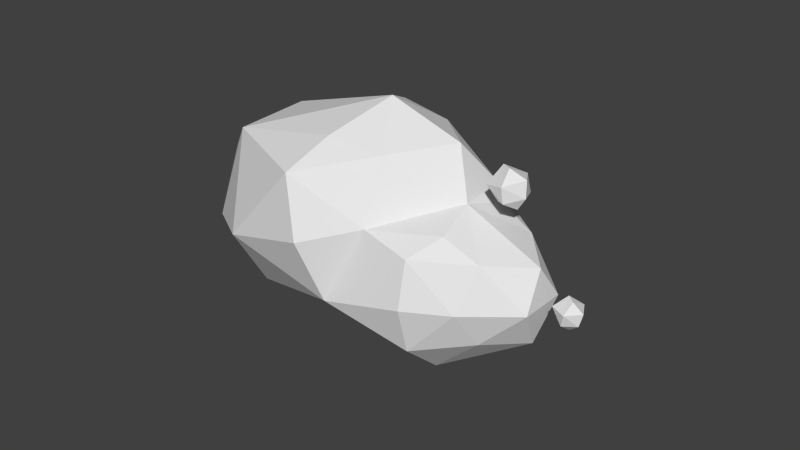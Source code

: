 # Source: Cloud2.blend  (saved by Blender 2.83.19; exported with 4.5.12 LTS)
import bpy
from mathutils import Matrix  # noqa: F401  (used for matrix-valued properties, if any)

bpy.ops.wm.read_factory_settings(use_empty=True)
scene = bpy.context.scene
scene.name = 'Scene'

# ---- collections
col_collection_1 = bpy.data.collections.new('Collection 1'); scene.collection.children.link(col_collection_1)

# ---- materials (node trees are filled in below, after node groups)
mat_material_001 = bpy.data.materials.new('Material.001')
mat_material_001.alpha_threshold = 0.0
mat_material_001.roughness = 0.5

# ---- material node trees
mat_material_001.use_nodes = True; mat_material_001.node_tree.nodes.clear()
_N = mat_material_001.node_tree.nodes; _L = mat_material_001.node_tree.links
n0 = _N.new('ShaderNodeOutputMaterial'); n0.name = 'Material Output'; n0.location = (300, 300)
n1 = _N.new('ShaderNodeBsdfDiffuse'); n1.name = 'Diffuse BSDF'; n1.location = (10, 300)
_L.new(n1.outputs[0], n0.inputs[0])
n0.is_active_output = True

# ---- world
world_world = bpy.data.worlds.new('World'); scene.world = world_world
world_world.color = (0.05088, 0.05088, 0.05088)
world_world.use_sun_shadow = False
world_world.sun_shadow_jitter_overblur = 0.0
world_world.cycles.sampling_method = 'MANUAL'
world_world.cycles.sample_map_resolution = 256

# ---- meshes
me_icosphere_003 = bpy.data.meshes.new('Icosphere.003')
me_icosphere_003.from_pydata([(0.1782, -0.1294, -1.061), (-0.8503, 2.235e-08, -0.6714), (-0.2352, 0.724, -0.7007), (0.5274, 0.7197, -0.5238), (-0.003617, -0.8923, -0.5238), (-0.5841, 0.797, 0.361), (0.8475, -0.2792, -0.5238), (0.4409, 0.9381, 0.315), (-0.8898, -0.5209, 0.3567), (-1.044, 0.0, -0.05359), (1.028, -0.1294, 0.315), (0.1947, -1.018, 0.315), (-0.1782, 0.1294, 1.061), (0.3389, -0.2462, 0.9577), (-8.054, -2.359, -6.011), (-1.847, -0.9615, -0.4101), (-8.164, -5.185, -3.546), (-7.518, 1.172, -6.356), (-5.268, -4.392, -0.2884), (-1.887, 1.786, -0.2884), (-14.04, -2.985, -3.491), (-4.394, 4.634, -2.789), (-13.05, 0.07137, -5.477), (-4.713, -2.684, 2.617), (-2.2, 0.07857, 2.183), (-13.43, -4.873, -0.2779), (-8.183, -6.041, -0.2779), (-8.164, 5.327, -3.546), (-9.176, 3.127, -5.477), (-8.274, -5.247, 2.87), (-4.713, 2.842, 2.617), (-5.268, 4.549, -0.2884), (-16.96, 0.07137, -3.011), (-17.3, -1.817, -0.2779), (-14.04, 3.127, -3.491), (-7.19, -2.985, 3.854), (-5.423, 0.07137, 4.737), (-13.45, -2.215, 4.419), (-8.183, 6.184, -0.2779), (-8.274, 5.39, 2.87), (-7.19, 3.127, 3.854), (-17.3, 1.96, -0.2779), (-16.69, 0.07137, 2.935), (-13.43, 5.016, -0.2779), (-13.45, 2.357, 4.419), (2.465, -1.536, -6.242), (1.829, -1.384, -5.744), (2.298, -0.8825, -5.908), (2.876, -0.9296, -5.948), (2.411, -2.093, -5.812), (2.287, -0.8127, -5.079), (3.047, -1.687, -6.005), (3.01, -0.7663, -5.337), (1.996, -1.771, -4.999), (1.827, -1.375, -5.263), (3.367, -1.59, -5.451), (2.727, -2.201, -5.258), (2.69, -1.333, -4.662), (3.012, -1.64, -4.843), (-1.379, -3.26, -6.39), (-4.565, -2.701, -7.934), (0.157, -1.225, -7.188), (1.089, -2.532, -5.225), (-4.261, -4.796, -6.123), (-4.065, -0.1154, -8.342), (-1.457, -4.386, -4.452), (1.278, -0.003788, -5.269), (-1.056, 1.042, -6.466), (-7.849, -0.619, -6.499), (-0.3363, -3.164, -2.533), (1.501, -1.26, -3.425), (-3.609, -5.441, -3.789), (-3.678, 2.987, -6.26), (-4.938, 1.424, -7.382), (-2.943, -4.861, -1.545), (-0.02987, 0.927, -2.605), (-0.9616, 2.234, -4.569), (-1.836, -3.251, -1.111), (-2.932, 3.61, -3.948), (-2.353, 3.015, -1.683), (-1.497, 1.275, -1.191)], [], [(0, 1, 2), (0, 2, 3), (0, 4, 1), (2, 1, 5), (6, 0, 3), (3, 2, 7), (0, 6, 4), (1, 4, 8), (2, 5, 7), (5, 1, 9), (6, 3, 10), (3, 7, 10), (4, 6, 11), (9, 1, 8), (4, 11, 8), (7, 5, 12), (9, 8, 5), (6, 10, 11), (10, 7, 13), (8, 11, 12), (13, 7, 12), (5, 8, 12), (11, 10, 13), (12, 11, 13), (14, 16, 20), (17, 14, 22), (18, 15, 23), (15, 19, 24), (22, 14, 20), (20, 16, 25), (26, 16, 18), (17, 27, 21), (17, 22, 28), (18, 23, 29), (15, 24, 23), (19, 30, 24), (21, 31, 19), (22, 20, 32), (33, 20, 25), (16, 26, 25), (26, 18, 29), (17, 28, 27), (21, 27, 31), (28, 22, 34), (29, 23, 35), (23, 24, 36), (19, 31, 30), (24, 30, 36), (22, 32, 34), (32, 20, 33), (33, 25, 37), (25, 26, 29), (28, 34, 27), (31, 27, 38), (37, 29, 35), (35, 23, 36), (31, 39, 30), (36, 30, 40), (34, 32, 41), (32, 33, 41), (33, 37, 42), (25, 29, 37), (27, 34, 43), (31, 38, 39), (27, 43, 38), (37, 35, 36), (30, 39, 40), (40, 44, 36), (43, 34, 41), (41, 33, 42), (44, 42, 37), (38, 43, 39), (44, 37, 36), (40, 39, 44), (43, 41, 44), (41, 42, 44), (43, 44, 39), (45, 46, 47), (45, 47, 48), (45, 49, 46), (47, 46, 50), (51, 45, 48), (48, 47, 52), (45, 51, 49), (46, 49, 53), (47, 50, 52), (50, 46, 54), (51, 48, 55), (48, 52, 55), (49, 51, 56), (54, 46, 53), (49, 56, 53), (52, 50, 57), (54, 53, 50), (51, 55, 56), (55, 52, 58), (53, 56, 57), (58, 52, 57), (50, 53, 57), (56, 55, 58), (57, 56, 58), (59, 60, 61), (59, 61, 62), (60, 59, 63), (61, 60, 64), (59, 62, 65), (62, 61, 66), (63, 59, 65), (61, 64, 67), (64, 60, 68), (65, 62, 69), (62, 66, 70), (61, 67, 66), (71, 63, 65), (64, 72, 67), (64, 68, 73), (65, 69, 74), (62, 70, 69), (66, 75, 70), (67, 76, 66), (14, 63, 16), (71, 65, 74), (64, 73, 72), (67, 72, 76), (72, 17, 21), (74, 69, 77), (66, 76, 75), (68, 14, 17), (76, 72, 78), (76, 79, 75), (76, 78, 79), (15, 75, 80), (75, 79, 80), (19, 18, 15), (78, 21, 79), (77, 69, 15), (70, 75, 15), (18, 77, 15), (80, 79, 19), (80, 19, 15), (68, 60, 14), (18, 74, 77), (69, 70, 15), (60, 63, 14), (72, 21, 78), (63, 71, 16), (16, 71, 74), (16, 74, 18), (73, 68, 17), (73, 17, 72), (21, 19, 79)])
me_icosphere_003.materials.append(mat_material_001)
me_icosphere_003.use_remesh_preserve_volume = False
me_icosphere_003.use_remesh_preserve_attributes = False
me_icosphere_003.use_mirror_vertex_groups = False
me_icosphere_003.update()

# ---- objects
ob_icosphere_000 = bpy.data.objects.new('Icosphere.000', me_icosphere_003)

# ---- transforms, parenting, visibility, modifiers, constraints
ob_icosphere_000.location = (0.8187, 0.2642, 1.136)
ob_icosphere_000.rotation_euler = (-0.005438, -0.2982, 0.0782)
ob_icosphere_000.scale = (0.2437, 0.2437, 0.2437)
ob_icosphere_000.lineart.crease_threshold = 0.0

# ---- collection membership
col_collection_1.objects.link(ob_icosphere_000)

# ---- scene / render settings (as saved in the file)
scene.frame_start = 1; scene.frame_end = 250; scene.frame_set(1)
scene.render.engine = 'CYCLES'
scene.render.resolution_percentage = 50
scene.render.dither_intensity = 0.0
scene.cycles.use_denoising = False
scene.cycles.samples = 10
scene.cycles.sampling_pattern = 'TABULATED_SOBOL'
scene.cycles.light_sampling_threshold = 0.0
scene.cycles.use_adaptive_sampling = False
scene.cycles.use_light_tree = False
scene.cycles.blur_glossy = 0.0
scene.cycles.pixel_filter_type = 'GAUSSIAN'
scene.cycles.sample_clamp_indirect = 0.0
scene.view_settings.view_transform = 'Standard'
bpy.context.view_layer.update()

# ---- added for rendering (the .blend has no active camera and no usable light): camera, sun
cam_auto = bpy.data.cameras.new('AutoCamera')
cam_auto.lens = 50.0
cam_auto.sensor_width = 36.0
cam_auto.clip_end = 1000.0
ob_auto_camera = bpy.data.objects.new('AutoCamera', cam_auto)
scene.collection.objects.link(ob_auto_camera)
ob_auto_camera.location = (6.94417, -8.97714, 6.31002)
ob_auto_camera.rotation_euler = (1.09748, -7.21219e-08, 0.694738)
scene.camera = ob_auto_camera
light_auto_sun = bpy.data.lights.new('AutoSun', 'SUN')
light_auto_sun.energy = 3.0
light_auto_sun.angle = 0.0523599
ob_auto_sun = bpy.data.objects.new('AutoSun', light_auto_sun)
scene.collection.objects.link(ob_auto_sun)
ob_auto_sun.rotation_euler = (0.872665, 0.174533, 0.523599)
bpy.context.view_layer.update()
